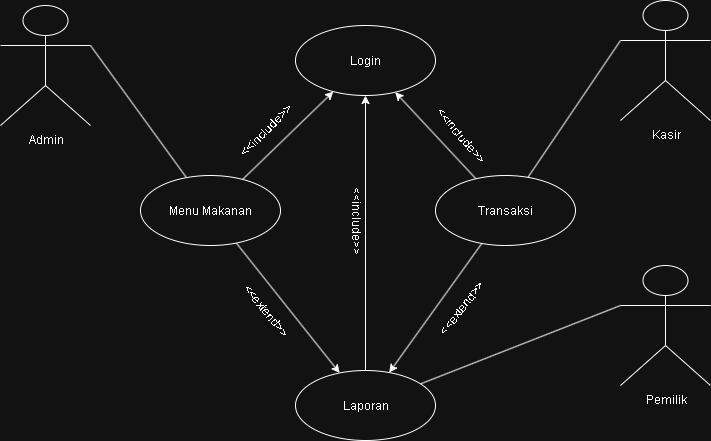

The diagram above was exported from draw.io. Its source (the exported page's mxGraphModel, read from the mxfile embedded in the PNG):
<mxGraphModel dx="1048" dy="601" grid="1" gridSize="10" guides="1" tooltips="1" connect="1" arrows="1" fold="1" page="1" pageScale="1" pageWidth="850" pageHeight="1100" math="0" shadow="0">
  <root>
    <mxCell id="0" />
    <mxCell id="1" parent="0" />
    <mxCell id="gKgH_OCLawYLFi_E0tf6-59" style="rounded=0;orthogonalLoop=1;jettySize=auto;html=1;exitX=1;exitY=0.3333333333333333;exitDx=0;exitDy=0;exitPerimeter=0;endArrow=none;endFill=0;" edge="1" parent="1" source="gKgH_OCLawYLFi_E0tf6-46" target="gKgH_OCLawYLFi_E0tf6-56">
      <mxGeometry relative="1" as="geometry" />
    </mxCell>
    <mxCell id="gKgH_OCLawYLFi_E0tf6-46" value="Admin" style="shape=umlActor;verticalLabelPosition=bottom;verticalAlign=top;html=1;outlineConnect=0;" vertex="1" parent="1">
      <mxGeometry x="60" y="150" width="90" height="120" as="geometry" />
    </mxCell>
    <mxCell id="gKgH_OCLawYLFi_E0tf6-70" style="rounded=0;orthogonalLoop=1;jettySize=auto;html=1;exitX=0;exitY=0.3333333333333333;exitDx=0;exitDy=0;exitPerimeter=0;endArrow=none;endFill=0;" edge="1" parent="1" source="gKgH_OCLawYLFi_E0tf6-49" target="gKgH_OCLawYLFi_E0tf6-58">
      <mxGeometry relative="1" as="geometry" />
    </mxCell>
    <mxCell id="gKgH_OCLawYLFi_E0tf6-49" value="Pemilik" style="shape=umlActor;verticalLabelPosition=bottom;verticalAlign=top;html=1;outlineConnect=0;" vertex="1" parent="1">
      <mxGeometry x="680" y="410" width="90" height="120" as="geometry" />
    </mxCell>
    <mxCell id="gKgH_OCLawYLFi_E0tf6-61" style="rounded=0;orthogonalLoop=1;jettySize=auto;html=1;endArrow=none;endFill=0;exitX=0;exitY=0.3333333333333333;exitDx=0;exitDy=0;exitPerimeter=0;" edge="1" parent="1" source="gKgH_OCLawYLFi_E0tf6-52" target="gKgH_OCLawYLFi_E0tf6-55">
      <mxGeometry relative="1" as="geometry" />
    </mxCell>
    <mxCell id="gKgH_OCLawYLFi_E0tf6-52" value="Kasir" style="shape=umlActor;verticalLabelPosition=bottom;verticalAlign=top;html=1;outlineConnect=0;" vertex="1" parent="1">
      <mxGeometry x="680" y="145" width="90" height="120" as="geometry" />
    </mxCell>
    <mxCell id="gKgH_OCLawYLFi_E0tf6-53" value="Login" style="ellipse;whiteSpace=wrap;html=1;" vertex="1" parent="1">
      <mxGeometry x="355" y="170" width="140" height="70" as="geometry" />
    </mxCell>
    <mxCell id="gKgH_OCLawYLFi_E0tf6-63" style="rounded=0;orthogonalLoop=1;jettySize=auto;html=1;endArrow=classic;endFill=1;" edge="1" parent="1" source="gKgH_OCLawYLFi_E0tf6-55" target="gKgH_OCLawYLFi_E0tf6-53">
      <mxGeometry relative="1" as="geometry" />
    </mxCell>
    <mxCell id="gKgH_OCLawYLFi_E0tf6-76" style="rounded=0;orthogonalLoop=1;jettySize=auto;html=1;" edge="1" parent="1" source="gKgH_OCLawYLFi_E0tf6-55" target="gKgH_OCLawYLFi_E0tf6-58">
      <mxGeometry relative="1" as="geometry" />
    </mxCell>
    <mxCell id="gKgH_OCLawYLFi_E0tf6-55" value="Transaksi" style="ellipse;whiteSpace=wrap;html=1;" vertex="1" parent="1">
      <mxGeometry x="495" y="320" width="140" height="70" as="geometry" />
    </mxCell>
    <mxCell id="gKgH_OCLawYLFi_E0tf6-62" style="rounded=0;orthogonalLoop=1;jettySize=auto;html=1;endArrow=classic;endFill=1;" edge="1" parent="1" source="gKgH_OCLawYLFi_E0tf6-56" target="gKgH_OCLawYLFi_E0tf6-53">
      <mxGeometry relative="1" as="geometry" />
    </mxCell>
    <mxCell id="gKgH_OCLawYLFi_E0tf6-77" style="rounded=0;orthogonalLoop=1;jettySize=auto;html=1;" edge="1" parent="1" source="gKgH_OCLawYLFi_E0tf6-56" target="gKgH_OCLawYLFi_E0tf6-58">
      <mxGeometry relative="1" as="geometry" />
    </mxCell>
    <mxCell id="gKgH_OCLawYLFi_E0tf6-56" value="Menu Makanan" style="ellipse;whiteSpace=wrap;html=1;" vertex="1" parent="1">
      <mxGeometry x="200" y="320" width="140" height="70" as="geometry" />
    </mxCell>
    <mxCell id="gKgH_OCLawYLFi_E0tf6-65" style="rounded=0;orthogonalLoop=1;jettySize=auto;html=1;" edge="1" parent="1" source="gKgH_OCLawYLFi_E0tf6-58" target="gKgH_OCLawYLFi_E0tf6-53">
      <mxGeometry relative="1" as="geometry" />
    </mxCell>
    <mxCell id="gKgH_OCLawYLFi_E0tf6-58" value="Laporan" style="ellipse;whiteSpace=wrap;html=1;" vertex="1" parent="1">
      <mxGeometry x="355" y="515" width="140" height="70" as="geometry" />
    </mxCell>
    <mxCell id="gKgH_OCLawYLFi_E0tf6-67" value="&amp;lt;&amp;lt;include&amp;gt;&amp;gt;" style="text;html=1;align=center;verticalAlign=middle;resizable=0;points=[];autosize=1;strokeColor=none;fillColor=none;rotation=90;" vertex="1" parent="1">
      <mxGeometry x="370" y="350" width="90" height="30" as="geometry" />
    </mxCell>
    <mxCell id="gKgH_OCLawYLFi_E0tf6-68" value="&amp;lt;&amp;lt;include&amp;gt;&amp;gt;" style="text;html=1;align=center;verticalAlign=middle;resizable=0;points=[];autosize=1;strokeColor=none;fillColor=none;rotation=-45;" vertex="1" parent="1">
      <mxGeometry x="280" y="260" width="90" height="30" as="geometry" />
    </mxCell>
    <mxCell id="gKgH_OCLawYLFi_E0tf6-69" value="&amp;lt;&amp;lt;include&amp;gt;&amp;gt;" style="text;html=1;align=center;verticalAlign=middle;resizable=0;points=[];autosize=1;strokeColor=none;fillColor=none;rotation=50;" vertex="1" parent="1">
      <mxGeometry x="475" y="265" width="90" height="30" as="geometry" />
    </mxCell>
    <mxCell id="gKgH_OCLawYLFi_E0tf6-74" value="&amp;lt;&amp;lt;extend&amp;gt;&amp;gt;" style="text;html=1;align=center;verticalAlign=middle;resizable=0;points=[];autosize=1;strokeColor=none;fillColor=none;rotation=51;" vertex="1" parent="1">
      <mxGeometry x="280" y="440" width="90" height="30" as="geometry" />
    </mxCell>
    <mxCell id="gKgH_OCLawYLFi_E0tf6-75" value="&amp;lt;&amp;lt;extend&amp;gt;&amp;gt;" style="text;html=1;align=center;verticalAlign=middle;resizable=0;points=[];autosize=1;strokeColor=none;fillColor=none;rotation=-52;" vertex="1" parent="1">
      <mxGeometry x="476" y="438" width="90" height="30" as="geometry" />
    </mxCell>
  </root>
</mxGraphModel>